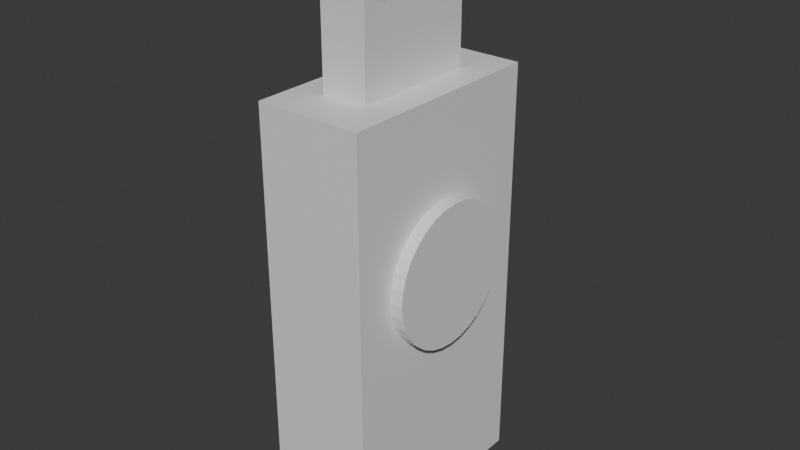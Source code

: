 # Source: bitUsb.blend  (saved by Blender 4.5.90; exported with 4.5.12 LTS)
import bpy
from mathutils import Matrix  # noqa: F401  (used for matrix-valued properties, if any)

bpy.ops.wm.read_factory_settings(use_empty=True)
scene = bpy.context.scene
scene.name = 'Scene'

# ---- collections
col_collection = bpy.data.collections.new('Collection'); scene.collection.children.link(col_collection)

# ---- materials (node trees are filled in below, after node groups)
mat_material = bpy.data.materials.new('Material')
mat_material.alpha_threshold = 0.0
mat_material.roughness = 0.5
mat_material.line_color = (0.0, 0.0, 0.0, 1.0)

# ---- material node trees
mat_material.use_nodes = True; mat_material.node_tree.nodes.clear()
_N = mat_material.node_tree.nodes; _L = mat_material.node_tree.links
n0 = _N.new('ShaderNodeOutputMaterial'); n0.name = 'Material Output'; n0.location = (200, 100)
n1 = _N.new('ShaderNodeBsdfPrincipled'); n1.name = 'Principled BSDF'; n1.location = (-200, 100)
n1.inputs[3].default_value = 1.45
_L.new(n1.outputs[0], n0.inputs[0])
n0.is_active_output = True

# ---- world
world_world = bpy.data.worlds.new('World'); scene.world = world_world
world_world.use_nodes = True; world_world.node_tree.nodes.clear()
_N = world_world.node_tree.nodes; _L = world_world.node_tree.links
n0 = _N.new('ShaderNodeOutputWorld'); n0.name = 'World Output'; n0.location = (200, 100)
n1 = _N.new('ShaderNodeBackground'); n1.name = 'Background'; n1.location = (-200, 100)
n1.inputs[0].default_value = (0.05088, 0.05088, 0.05088, 1.0)
_L.new(n1.outputs[0], n0.inputs[0])
n0.is_active_output = True
world_world.color = (0.05088, 0.05088, 0.05088)
world_world.sun_shadow_jitter_overblur = 0.0

# ---- meshes
me_cube = bpy.data.meshes.new('Cube')
me_cube.from_pydata([(0.2548, 0.5133, 1.0), (0.2548, 0.5133, -1.0), (0.2548, -0.5133, 1.0), (0.2548, -0.5133, -1.0), (-0.2548, 0.5133, 1.0), (-0.2548, 0.5133, -1.0), (-0.2548, -0.5133, 1.0), (-0.2548, -0.5133, -1.0)], [], [(0, 4, 6, 2), (3, 2, 6, 7), (7, 6, 4, 5), (5, 1, 3, 7), (1, 0, 2, 3), (5, 4, 0, 1)])
_uv = me_cube.uv_layers.new(name='UVMap')
_uv.uv.foreach_set('vector', [0.625, 0.5, 0.875, 0.5, 0.875, 0.75, 0.625, 0.75, 0.375, 0.75, 0.625, 0.75, 0.625, 1.0, 0.375, 1.0, 0.375, 0.0, 0.625, 0.0, 0.625, 0.25, 0.375, 0.25, 0.125, 0.5, 0.375, 0.5, 0.375, 0.75, 0.125, 0.75, 0.375, 0.5, 0.625, 0.5, 0.625, 0.75, 0.375, 0.75, 0.375, 0.25, 0.625, 0.25, 0.625, 0.5, 0.375, 0.5])
me_cube.materials.append(mat_material)
me_cube.use_mirror_vertex_groups = False
me_cube.update()
me_cube_001 = bpy.data.meshes.new('Cube.001')
me_cube_001.from_pydata([(-0.1128, -0.2988, 1.0), (-0.1128, -0.2988, 1.703), (-0.1128, 0.3001, 1.0), (-0.1128, 0.3001, 1.703), (0.1083, -0.2988, 1.0), (0.1083, -0.2988, 1.703), (0.1083, 0.3001, 1.0), (0.1083, 0.3001, 1.703)], [], [(0, 1, 3, 2), (2, 3, 7, 6), (6, 7, 5, 4), (4, 5, 1, 0), (2, 6, 4, 0), (7, 3, 1, 5)])
_uv = me_cube_001.uv_layers.new(name='UVMap')
_uv.uv.foreach_set('vector', [0.375, 0.0, 0.625, 0.0, 0.625, 0.25, 0.375, 0.25, 0.375, 0.25, 0.625, 0.25, 0.625, 0.5, 0.375, 0.5, 0.375, 0.5, 0.625, 0.5, 0.625, 0.75, 0.375, 0.75, 0.375, 0.75, 0.625, 0.75, 0.625, 1.0, 0.375, 1.0, 0.125, 0.5, 0.375, 0.5, 0.375, 0.75, 0.125, 0.75, 0.625, 0.5, 0.875, 0.5, 0.875, 0.75, 0.625, 0.75])
me_cube_001.materials.append(mat_material)
me_cube_001.use_mirror_vertex_groups = False
me_cube_001.update()
me_cube_002 = bpy.data.meshes.new('Cube.002')
me_cube_002.from_pydata([(0.2548, 0.008748, 0.5388), (0.316, 0.008748, 0.5388), (0.2548, 0.07459, 0.5323), (0.316, 0.07459, 0.5323), (0.2548, 0.1379, 0.5131), (0.316, 0.1379, 0.5131), (0.2548, 0.1963, 0.4819), (0.316, 0.1963, 0.4819), (0.2548, 0.2474, 0.4399), (0.316, 0.2474, 0.4399), (0.2548, 0.2894, 0.3888), (0.316, 0.2894, 0.3888), (0.2548, 0.3206, 0.3304), (0.316, 0.3206, 0.3304), (0.2548, 0.3398, 0.2671), (0.316, 0.3398, 0.2671), (0.2548, 0.3463, 0.2012), (0.316, 0.3463, 0.2012), (0.2548, 0.3398, 0.1354), (0.316, 0.3398, 0.1354), (0.2548, 0.3206, 0.07208), (0.316, 0.3206, 0.07208), (0.2548, 0.2894, 0.01373), (0.316, 0.2894, 0.01373), (0.2548, 0.2474, -0.03742), (0.316, 0.2474, -0.03742), (0.2548, 0.1963, -0.07939), (0.316, 0.1963, -0.07939), (0.2548, 0.1379, -0.1106), (0.316, 0.1379, -0.1106), (0.2548, 0.07459, -0.1298), (0.316, 0.07459, -0.1298), (0.2548, 0.008748, -0.1363), (0.316, 0.008748, -0.1363), (0.2548, -0.0571, -0.1298), (0.316, -0.0571, -0.1298), (0.2548, -0.1204, -0.1106), (0.316, -0.1204, -0.1106), (0.2548, -0.1788, -0.07939), (0.316, -0.1788, -0.07939), (0.2548, -0.2299, -0.03742), (0.316, -0.2299, -0.03742), (0.2548, -0.2719, 0.01373), (0.316, -0.2719, 0.01373), (0.2548, -0.3031, 0.07208), (0.316, -0.3031, 0.07208), (0.2548, -0.3223, 0.1354), (0.316, -0.3223, 0.1354), (0.2548, -0.3288, 0.2012), (0.316, -0.3288, 0.2012), (0.2548, -0.3223, 0.2671), (0.316, -0.3223, 0.2671), (0.2548, -0.3031, 0.3304), (0.316, -0.3031, 0.3304), (0.2548, -0.2719, 0.3888), (0.316, -0.2719, 0.3888), (0.2548, -0.2299, 0.4399), (0.316, -0.2299, 0.4399), (0.2548, -0.1788, 0.4819), (0.316, -0.1788, 0.4819), (0.2548, -0.1204, 0.5131), (0.316, -0.1204, 0.5131), (0.2548, -0.0571, 0.5323), (0.316, -0.0571, 0.5323)], [], [(0, 1, 3, 2), (2, 3, 5, 4), (4, 5, 7, 6), (6, 7, 9, 8), (8, 9, 11, 10), (10, 11, 13, 12), (12, 13, 15, 14), (14, 15, 17, 16), (16, 17, 19, 18), (18, 19, 21, 20), (20, 21, 23, 22), (22, 23, 25, 24), (24, 25, 27, 26), (26, 27, 29, 28), (28, 29, 31, 30), (30, 31, 33, 32), (32, 33, 35, 34), (34, 35, 37, 36), (36, 37, 39, 38), (38, 39, 41, 40), (40, 41, 43, 42), (42, 43, 45, 44), (44, 45, 47, 46), (46, 47, 49, 48), (48, 49, 51, 50), (50, 51, 53, 52), (52, 53, 55, 54), (54, 55, 57, 56), (56, 57, 59, 58), (58, 59, 61, 60), (3, 1, 63, 61, 59, 57, 55, 53, 51, 49, 47, 45, 43, 41, 39, 37, 35, 33, 31, 29, 27, 25, 23, 21, 19, 17, 15, 13, 11, 9, 7, 5), (60, 61, 63, 62), (62, 63, 1, 0), (0, 2, 4, 6, 8, 10, 12, 14, 16, 18, 20, 22, 24, 26, 28, 30, 32, 34, 36, 38, 40, 42, 44, 46, 48, 50, 52, 54, 56, 58, 60, 62)])
_uv = me_cube_002.uv_layers.new(name='UVMap')
_uv.uv.foreach_set('vector', [1.0, 0.5, 1.0, 1.0, 0.9688, 1.0, 0.9688, 0.5, 0.9688, 0.5, 0.9688, 1.0, 0.9375, 1.0, 0.9375, 0.5, 0.9375, 0.5, 0.9375, 1.0, 0.9062, 1.0, 0.9062, 0.5, 0.9062, 0.5, 0.9062, 1.0, 0.875, 1.0, 0.875, 0.5, 0.875, 0.5, 0.875, 1.0, 0.8438, 1.0, 0.8438, 0.5, 0.8438, 0.5, 0.8438, 1.0, 0.8125, 1.0, 0.8125, 0.5, 0.8125, 0.5, 0.8125, 1.0, 0.7812, 1.0, 0.7812, 0.5, 0.7812, 0.5, 0.7812, 1.0, 0.75, 1.0, 0.75, 0.5, 0.75, 0.5, 0.75, 1.0, 0.7188, 1.0, 0.7188, 0.5, 0.7188, 0.5, 0.7188, 1.0, 0.6875, 1.0, 0.6875, 0.5, 0.6875, 0.5, 0.6875, 1.0, 0.6562, 1.0, 0.6562, 0.5, 0.6562, 0.5, 0.6562, 1.0, 0.625, 1.0, 0.625, 0.5, 0.625, 0.5, 0.625, 1.0, 0.5938, 1.0, 0.5938, 0.5, 0.5938, 0.5, 0.5938, 1.0, 0.5625, 1.0, 0.5625, 0.5, 0.5625, 0.5, 0.5625, 1.0, 0.5312, 1.0, 0.5312, 0.5, 0.5312, 0.5, 0.5312, 1.0, 0.5, 1.0, 0.5, 0.5, 0.5, 0.5, 0.5, 1.0, 0.4688, 1.0, 0.4688, 0.5, 0.4688, 0.5, 0.4688, 1.0, 0.4375, 1.0, 0.4375, 0.5, 0.4375, 0.5, 0.4375, 1.0, 0.4062, 1.0, 0.4062, 0.5, 0.4062, 0.5, 0.4062, 1.0, 0.375, 1.0, 0.375, 0.5, 0.375, 0.5, 0.375, 1.0, 0.3438, 1.0, 0.3438, 0.5, 0.3438, 0.5, 0.3438, 1.0, 0.3125, 1.0, 0.3125, 0.5, 0.3125, 0.5, 0.3125, 1.0, 0.2812, 1.0, 0.2812, 0.5, 0.2812, 0.5, 0.2812, 1.0, 0.25, 1.0, 0.25, 0.5, 0.25, 0.5, 0.25, 1.0, 0.2188, 1.0, 0.2188, 0.5, 0.2188, 0.5, 0.2188, 1.0, 0.1875, 1.0, 0.1875, 0.5, 0.1875, 0.5, 0.1875, 1.0, 0.1562, 1.0, 0.1562, 0.5, 0.1562, 0.5, 0.1562, 1.0, 0.125, 1.0, 0.125, 0.5, 0.125, 0.5, 0.125, 1.0, 0.09375, 1.0, 0.09375, 0.5, 0.09375, 0.5, 0.09375, 1.0, 0.0625, 1.0, 0.0625, 0.5, 0.2968, 0.4854, 0.25, 0.49, 0.2032, 0.4854, 0.1582, 0.4717, 0.1167, 0.4496, 0.08029, 0.4197, 0.05045, 0.3833, 0.02827, 0.3418, 0.01461, 0.2968, 0.01, 0.25, 0.01461, 0.2032, 0.02827, 0.1582, 0.05045, 0.1167, 0.08029, 0.08029, 0.1167, 0.05045, 0.1582, 0.02827, 0.2032, 0.01461, 0.25, 0.01, 0.2968, 0.01461, 0.3418, 0.02827, 0.3833, 0.05045, 0.4197, 0.08029, 0.4496, 0.1167, 0.4717, 0.1582, 0.4854, 0.2032, 0.49, 0.25, 0.4854, 0.2968, 0.4717, 0.3418, 0.4496, 0.3833, 0.4197, 0.4197, 0.3833, 0.4496, 0.3418, 0.4717, 0.0625, 0.5, 0.0625, 1.0, 0.03125, 1.0, 0.03125, 0.5, 0.03125, 0.5, 0.03125, 1.0, 0.0, 1.0, 0.0, 0.5, 0.75, 0.49, 0.7968, 0.4854, 0.8418, 0.4717, 0.8833, 0.4496, 0.9197, 0.4197, 0.9496, 0.3833, 0.9717, 0.3418, 0.9854, 0.2968, 0.99, 0.25, 0.9854, 0.2032, 0.9717, 0.1582, 0.9496, 0.1167, 0.9197, 0.08029, 0.8833, 0.05045, 0.8418, 0.02827, 0.7968, 0.01461, 0.75, 0.01, 0.7032, 0.01461, 0.6582, 0.02827, 0.6167, 0.05045, 0.5803, 0.08029, 0.5504, 0.1167, 0.5283, 0.1582, 0.5146, 0.2032, 0.51, 0.25, 0.5146, 0.2968, 0.5283, 0.3418, 0.5504, 0.3833, 0.5803, 0.4197, 0.6167, 0.4496, 0.6582, 0.4717, 0.7032, 0.4854])
me_cube_002.materials.append(mat_material)
me_cube_002.use_mirror_vertex_groups = False
me_cube_002.update()
me_cube_009 = bpy.data.meshes.new('Cube.009')
me_cube_009.from_pydata([(-0.08383, -0.08383, -0.09422), (-0.08383, -0.08383, 0.09422), (-0.08383, 0.08383, -0.09422), (-0.08383, 0.08383, 0.09422), (0.08383, -0.08383, -0.09422), (0.08383, -0.08383, 0.09422), (0.08383, 0.08383, -0.09422), (0.08383, 0.08383, 0.09422)], [], [(0, 1, 3, 2), (2, 3, 7, 6), (6, 7, 5, 4), (4, 5, 1, 0), (2, 6, 4, 0), (7, 3, 1, 5)])
_uv = me_cube_009.uv_layers.new(name='UVMap')
_uv.uv.foreach_set('vector', [0.375, 0.0, 0.625, 0.0, 0.625, 0.25, 0.375, 0.25, 0.375, 0.25, 0.625, 0.25, 0.625, 0.5, 0.375, 0.5, 0.375, 0.5, 0.625, 0.5, 0.625, 0.75, 0.375, 0.75, 0.375, 0.75, 0.625, 0.75, 0.625, 1.0, 0.375, 1.0, 0.125, 0.5, 0.375, 0.5, 0.375, 0.75, 0.125, 0.75, 0.625, 0.5, 0.875, 0.5, 0.875, 0.75, 0.625, 0.75])
me_cube_009.update()
me_cube_010 = bpy.data.meshes.new('Cube.010')
me_cube_010.from_pydata([(-0.08383, -0.08383, -0.09422), (-0.08383, -0.08383, 0.09422), (-0.08383, 0.08383, -0.09422), (-0.08383, 0.08383, 0.09422), (0.08383, -0.08383, -0.09422), (0.08383, -0.08383, 0.09422), (0.08383, 0.08383, -0.09422), (0.08383, 0.08383, 0.09422)], [], [(0, 1, 3, 2), (2, 3, 7, 6), (6, 7, 5, 4), (4, 5, 1, 0), (2, 6, 4, 0), (7, 3, 1, 5)])
_uv = me_cube_010.uv_layers.new(name='UVMap')
_uv.uv.foreach_set('vector', [0.375, 0.0, 0.625, 0.0, 0.625, 0.25, 0.375, 0.25, 0.375, 0.25, 0.625, 0.25, 0.625, 0.5, 0.375, 0.5, 0.375, 0.5, 0.625, 0.5, 0.625, 0.75, 0.375, 0.75, 0.375, 0.75, 0.625, 0.75, 0.625, 1.0, 0.375, 1.0, 0.125, 0.5, 0.375, 0.5, 0.375, 0.75, 0.125, 0.75, 0.625, 0.5, 0.875, 0.5, 0.875, 0.75, 0.625, 0.75])
me_cube_010.update()

# ---- objects
ob_cube = bpy.data.objects.new('Cube', me_cube)
ob_cube_001 = bpy.data.objects.new('Cube.001', me_cube_001)
ob_cube_002 = bpy.data.objects.new('Cube.002', me_cube_002)
ob_cube_003 = bpy.data.objects.new('Cube.003', me_cube_009)
ob_cube_004 = bpy.data.objects.new('Cube.004', me_cube_010)

# ---- transforms, parenting, visibility, modifiers, constraints
ob_cube.location = (0.0, 0.0, 0.0)
ob_cube.lock_rotations_4d = False
ob_cube.empty_display_type = 'ARROWS'
ob_cube.lineart.crease_threshold = 0.0
ob_cube_001.location = (0.0, 0.0, 0.0)
ob_cube_001.lock_rotations_4d = False
ob_cube_001.empty_display_type = 'ARROWS'
ob_cube_001.lineart.crease_threshold = 0.0
ob_cube_002.location = (0.0, 0.0, 0.0)
ob_cube_002.lock_rotations_4d = False
ob_cube_002.empty_display_type = 'ARROWS'
ob_cube_002.lineart.crease_threshold = 0.0
ob_cube_003.location = (-0.001161, -0.1184, 1.484)
ob_cube_003.rotation_euler = (-1.571, -0.0, 1.571)
ob_cube_003.scale = (1.0, 1.0, 1.242)
ob_cube_004.location = (-0.001161, 0.1457, 1.484)
ob_cube_004.rotation_euler = (-1.571, -0.0, 1.571)
ob_cube_004.scale = (1.0, 1.0, 1.242)

# ---- collection membership
col_collection.objects.link(ob_cube)
col_collection.objects.link(ob_cube_001)
col_collection.objects.link(ob_cube_002)
col_collection.objects.link(ob_cube_003)
col_collection.objects.link(ob_cube_004)

# ---- scene / render settings (as saved in the file)
scene.frame_start = 1; scene.frame_end = 250; scene.frame_set(17)
scene.render.engine = 'BLENDER_EEVEE_NEXT'
bpy.context.view_layer.update()

# ---- added for rendering (the .blend has no active camera and no usable light): camera, sun
cam_auto = bpy.data.cameras.new('AutoCamera')
cam_auto.lens = 50.0
cam_auto.sensor_width = 36.0
cam_auto.clip_end = 1000.0
ob_auto_camera = bpy.data.objects.new('AutoCamera', cam_auto)
scene.collection.objects.link(ob_auto_camera)
ob_auto_camera.location = (2.75753, -3.27234, 2.53312)
ob_auto_camera.rotation_euler = (1.09748, -7.21219e-08, 0.694738)
scene.camera = ob_auto_camera
light_auto_sun = bpy.data.lights.new('AutoSun', 'SUN')
light_auto_sun.energy = 3.0
light_auto_sun.angle = 0.0523599
ob_auto_sun = bpy.data.objects.new('AutoSun', light_auto_sun)
scene.collection.objects.link(ob_auto_sun)
ob_auto_sun.rotation_euler = (0.872665, 0.174533, 0.523599)
bpy.context.view_layer.update()

